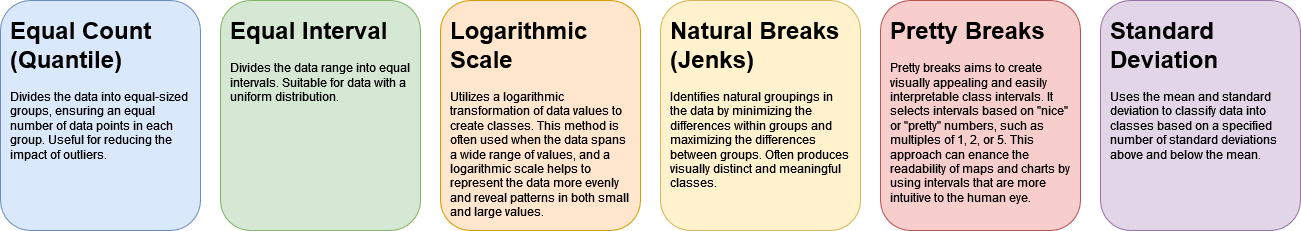

The diagram above was exported from draw.io. Its source (the exported page's mxGraphModel, read from the mxfile embedded in the PNG):
<mxGraphModel dx="1727" dy="1528" grid="1" gridSize="10" guides="1" tooltips="1" connect="1" arrows="1" fold="1" page="1" pageScale="1" pageWidth="4681" pageHeight="3300" math="0" shadow="0">
  <root>
    <mxCell id="0" />
    <mxCell id="1" parent="0" />
    <mxCell id="jy7SIj3qQDToJR30hKP_-4" value="" style="rounded=1;whiteSpace=wrap;html=1;fillColor=#dae8fc;strokeColor=#6c8ebf;" vertex="1" parent="1">
      <mxGeometry x="960" y="760" width="200" height="230" as="geometry" />
    </mxCell>
    <mxCell id="jy7SIj3qQDToJR30hKP_-3" value="&lt;h1&gt;&lt;font style=&quot;font-size: 18px;&quot;&gt;&lt;font style=&quot;font-size: 18px;&quot;&gt;&lt;font style=&quot;font-size: 24px;&quot;&gt;&lt;font style=&quot;font-size: 24px;&quot;&gt;Equal Count (Quantile)&lt;/font&gt;&lt;/font&gt;&lt;/font&gt;&lt;/font&gt;&lt;br&gt;&lt;/h1&gt;&lt;p&gt;Divides the data into equal-sized groups, ensuring an equal number of data points in each group. Useful for reducing the impact of outliers.&lt;/p&gt;" style="text;html=1;strokeColor=none;fillColor=none;spacing=5;spacingTop=-20;whiteSpace=wrap;overflow=hidden;rounded=0;" vertex="1" parent="1">
      <mxGeometry x="965" y="770" width="190" height="210" as="geometry" />
    </mxCell>
    <mxCell id="jy7SIj3qQDToJR30hKP_-5" value="" style="rounded=1;whiteSpace=wrap;html=1;fillColor=#d5e8d4;strokeColor=#82b366;" vertex="1" parent="1">
      <mxGeometry x="1180" y="760" width="200" height="230" as="geometry" />
    </mxCell>
    <mxCell id="jy7SIj3qQDToJR30hKP_-6" value="&lt;h1&gt;Equal Interval&lt;br&gt;&lt;/h1&gt;&lt;p&gt;Divides the data range into equal intervals. Suitable for data with a uniform distribution.&lt;/p&gt;" style="text;html=1;strokeColor=none;fillColor=none;spacing=5;spacingTop=-20;whiteSpace=wrap;overflow=hidden;rounded=0;" vertex="1" parent="1">
      <mxGeometry x="1185" y="770" width="190" height="210" as="geometry" />
    </mxCell>
    <mxCell id="jy7SIj3qQDToJR30hKP_-8" value="" style="rounded=1;whiteSpace=wrap;html=1;fillColor=#ffe6cc;strokeColor=#d79b00;" vertex="1" parent="1">
      <mxGeometry x="1400" y="760" width="200" height="230" as="geometry" />
    </mxCell>
    <mxCell id="jy7SIj3qQDToJR30hKP_-9" value="&lt;h1&gt;Logarithmic Scale&lt;br&gt;&lt;/h1&gt;&lt;p&gt;Utilizes a logarithmic transformation of data values to create classes. This method is often used when the data spans a wide range of values, and a logarithmic scale helps to represent the data more evenly and reveal patterns in both small and large values.&lt;/p&gt;" style="text;html=1;strokeColor=none;fillColor=none;spacing=5;spacingTop=-20;whiteSpace=wrap;overflow=hidden;rounded=0;" vertex="1" parent="1">
      <mxGeometry x="1405" y="770" width="190" height="210" as="geometry" />
    </mxCell>
    <mxCell id="jy7SIj3qQDToJR30hKP_-10" value="" style="rounded=1;whiteSpace=wrap;html=1;fillColor=#fff2cc;strokeColor=#d6b656;" vertex="1" parent="1">
      <mxGeometry x="1620" y="760" width="200" height="230" as="geometry" />
    </mxCell>
    <mxCell id="jy7SIj3qQDToJR30hKP_-11" value="&lt;h1&gt;Natural Breaks (Jenks)&lt;br&gt;&lt;/h1&gt;&lt;p&gt;Identifies natural groupings in the data by minimizing the differences within groups and maximizing the differences between groups. Often produces visually distinct and meaningful classes.&lt;/p&gt;" style="text;html=1;strokeColor=none;fillColor=none;spacing=5;spacingTop=-20;whiteSpace=wrap;overflow=hidden;rounded=0;" vertex="1" parent="1">
      <mxGeometry x="1625" y="770" width="190" height="210" as="geometry" />
    </mxCell>
    <mxCell id="jy7SIj3qQDToJR30hKP_-12" value="" style="rounded=1;whiteSpace=wrap;html=1;fillColor=#f8cecc;strokeColor=#b85450;" vertex="1" parent="1">
      <mxGeometry x="1840" y="760" width="200" height="230" as="geometry" />
    </mxCell>
    <mxCell id="jy7SIj3qQDToJR30hKP_-13" value="&lt;h1&gt;Pretty Breaks&lt;br&gt;&lt;/h1&gt;&lt;p&gt;Pretty breaks aims to create visually appealing and easily interpretable class intervals. It selects intervals based on &quot;nice&quot; or &quot;pretty&quot; numbers, such as multiples of 1, 2, or 5. This approach can enance the readability of maps and charts by using intervals that are more intuitive to the human eye.&lt;/p&gt;" style="text;html=1;strokeColor=none;fillColor=none;spacing=5;spacingTop=-20;whiteSpace=wrap;overflow=hidden;rounded=0;" vertex="1" parent="1">
      <mxGeometry x="1845" y="770" width="190" height="210" as="geometry" />
    </mxCell>
    <mxCell id="jy7SIj3qQDToJR30hKP_-14" value="" style="rounded=1;whiteSpace=wrap;html=1;fillColor=#e1d5e7;strokeColor=#9673a6;" vertex="1" parent="1">
      <mxGeometry x="2060" y="760" width="200" height="230" as="geometry" />
    </mxCell>
    <mxCell id="jy7SIj3qQDToJR30hKP_-15" value="&lt;h1&gt;Standard Deviation&lt;br&gt;&lt;/h1&gt;&lt;p&gt;Uses the mean and standard deviation to classify data into classes based on a specified number of standard deviations above and below the mean.&lt;/p&gt;" style="text;html=1;strokeColor=none;fillColor=none;spacing=5;spacingTop=-20;whiteSpace=wrap;overflow=hidden;rounded=0;" vertex="1" parent="1">
      <mxGeometry x="2065" y="770" width="190" height="210" as="geometry" />
    </mxCell>
  </root>
</mxGraphModel>